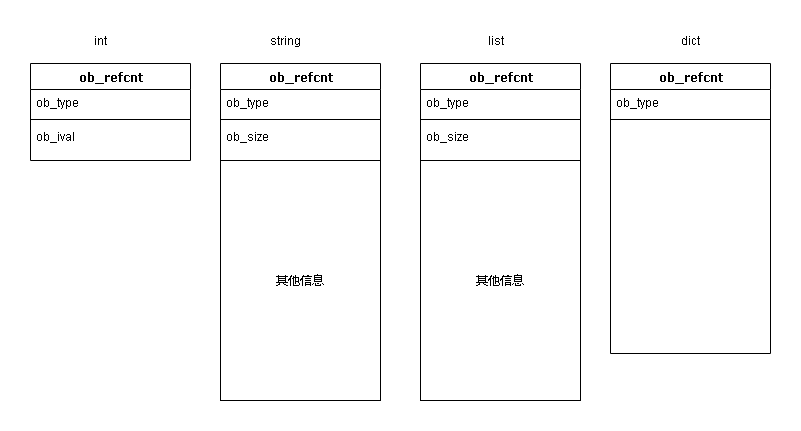

The diagram above was exported from draw.io. Its source (the exported page's mxGraphModel, read from the mxfile embedded in the PNG):
<mxGraphModel dx="1422" dy="719" grid="1" gridSize="10" guides="1" tooltips="1" connect="1" arrows="1" fold="1" page="1" pageScale="1" pageWidth="1100" pageHeight="850" background="#ffffff" math="0" shadow="0">
  <root>
    <mxCell id="0" />
    <mxCell id="1" parent="0" />
    <mxCell id="78961159f06e98e8-17" value="ob_refcnt" style="swimlane;html=1;fontStyle=1;align=center;verticalAlign=top;childLayout=stackLayout;horizontal=1;startSize=26;horizontalStack=0;resizeParent=1;resizeLast=0;collapsible=1;marginBottom=0;swimlaneFillColor=#ffffff;rounded=0;shadow=0;comic=0;labelBackgroundColor=none;strokeWidth=1;fillColor=none;fontFamily=Verdana;fontSize=12;" parent="1" vertex="1">
      <mxGeometry x="150" y="83" width="160" height="97" as="geometry" />
    </mxCell>
    <mxCell id="78961159f06e98e8-21" value="ob_type" style="text;html=1;strokeColor=none;fillColor=none;align=left;verticalAlign=top;spacingLeft=4;spacingRight=4;whiteSpace=wrap;overflow=hidden;rotatable=0;points=[[0,0.5],[1,0.5]];portConstraint=eastwest;" parent="78961159f06e98e8-17" vertex="1">
      <mxGeometry y="26" width="160" height="26" as="geometry" />
    </mxCell>
    <mxCell id="78961159f06e98e8-19" value="" style="line;html=1;strokeWidth=1;fillColor=none;align=left;verticalAlign=middle;spacingTop=-1;spacingLeft=3;spacingRight=3;rotatable=0;labelPosition=right;points=[];portConstraint=eastwest;" parent="78961159f06e98e8-17" vertex="1">
      <mxGeometry y="52" width="160" height="8" as="geometry" />
    </mxCell>
    <mxCell id="78961159f06e98e8-20" value="ob_ival" style="text;html=1;strokeColor=none;fillColor=none;align=left;verticalAlign=top;spacingLeft=4;spacingRight=4;whiteSpace=wrap;overflow=hidden;rotatable=0;points=[[0,0.5],[1,0.5]];portConstraint=eastwest;" parent="78961159f06e98e8-17" vertex="1">
      <mxGeometry y="60" width="160" height="26" as="geometry" />
    </mxCell>
    <mxCell id="fDrUia3yPcV84vQ2hbcP-9" value="int" style="text;html=1;resizable=0;autosize=1;align=center;verticalAlign=middle;points=[];fillColor=none;strokeColor=none;rounded=0;" vertex="1" parent="1">
      <mxGeometry x="205" y="50" width="30" height="20" as="geometry" />
    </mxCell>
    <mxCell id="fDrUia3yPcV84vQ2hbcP-10" value="string" style="text;html=1;resizable=0;autosize=1;align=center;verticalAlign=middle;points=[];fillColor=none;strokeColor=none;rounded=0;" vertex="1" parent="1">
      <mxGeometry x="380" y="50" width="50" height="20" as="geometry" />
    </mxCell>
    <mxCell id="fDrUia3yPcV84vQ2hbcP-11" value="list" style="text;html=1;resizable=0;autosize=1;align=center;verticalAlign=middle;points=[];fillColor=none;strokeColor=none;rounded=0;" vertex="1" parent="1">
      <mxGeometry x="600" y="50" width="30" height="20" as="geometry" />
    </mxCell>
    <mxCell id="fDrUia3yPcV84vQ2hbcP-12" value="dict" style="text;html=1;resizable=0;autosize=1;align=center;verticalAlign=middle;points=[];fillColor=none;strokeColor=none;rounded=0;" vertex="1" parent="1">
      <mxGeometry x="795" y="50" width="30" height="20" as="geometry" />
    </mxCell>
    <mxCell id="fDrUia3yPcV84vQ2hbcP-26" value="" style="group;" vertex="1" connectable="0" parent="1">
      <mxGeometry x="340" y="83" width="160" height="337" as="geometry" />
    </mxCell>
    <mxCell id="78961159f06e98e8-30" value="ob_refcnt" style="swimlane;html=1;fontStyle=1;align=center;verticalAlign=top;childLayout=stackLayout;horizontal=1;startSize=26;horizontalStack=0;resizeParent=1;resizeLast=0;collapsible=1;marginBottom=0;swimlaneFillColor=#ffffff;rounded=0;shadow=0;comic=0;labelBackgroundColor=none;strokeWidth=1;fillColor=none;fontFamily=Verdana;fontSize=12;" parent="fDrUia3yPcV84vQ2hbcP-26" vertex="1">
      <mxGeometry width="160" height="97" as="geometry" />
    </mxCell>
    <mxCell id="78961159f06e98e8-31" value="ob_type" style="text;html=1;strokeColor=none;fillColor=none;align=left;verticalAlign=top;spacingLeft=4;spacingRight=4;whiteSpace=wrap;overflow=hidden;rotatable=0;points=[[0,0.5],[1,0.5]];portConstraint=eastwest;" parent="78961159f06e98e8-30" vertex="1">
      <mxGeometry y="26" width="160" height="26" as="geometry" />
    </mxCell>
    <mxCell id="78961159f06e98e8-38" value="" style="line;html=1;strokeWidth=1;fillColor=none;align=left;verticalAlign=middle;spacingTop=-1;spacingLeft=3;spacingRight=3;rotatable=0;labelPosition=right;points=[];portConstraint=eastwest;" parent="78961159f06e98e8-30" vertex="1">
      <mxGeometry y="52" width="160" height="8" as="geometry" />
    </mxCell>
    <mxCell id="78961159f06e98e8-39" value="ob_size" style="text;html=1;strokeColor=none;fillColor=none;align=left;verticalAlign=top;spacingLeft=4;spacingRight=4;whiteSpace=wrap;overflow=hidden;rotatable=0;points=[[0,0.5],[1,0.5]];portConstraint=eastwest;" parent="78961159f06e98e8-30" vertex="1">
      <mxGeometry y="60" width="160" height="26" as="geometry" />
    </mxCell>
    <mxCell id="fDrUia3yPcV84vQ2hbcP-19" value="" style="shape=table;html=1;whiteSpace=wrap;startSize=0;container=1;collapsible=0;childLayout=tableLayout;" vertex="1" parent="fDrUia3yPcV84vQ2hbcP-26">
      <mxGeometry y="97" width="160" height="240" as="geometry" />
    </mxCell>
    <mxCell id="fDrUia3yPcV84vQ2hbcP-20" value="" style="shape=partialRectangle;html=1;whiteSpace=wrap;collapsible=0;dropTarget=0;pointerEvents=0;fillColor=none;top=0;left=0;bottom=0;right=0;points=[[0,0.5],[1,0.5]];portConstraint=eastwest;" vertex="1" parent="fDrUia3yPcV84vQ2hbcP-19">
      <mxGeometry width="160" height="240" as="geometry" />
    </mxCell>
    <mxCell id="fDrUia3yPcV84vQ2hbcP-21" value="其他信息" style="shape=partialRectangle;html=1;whiteSpace=wrap;connectable=0;overflow=hidden;fillColor=none;top=0;left=0;bottom=0;right=0;" vertex="1" parent="fDrUia3yPcV84vQ2hbcP-20">
      <mxGeometry width="160" height="240" as="geometry" />
    </mxCell>
    <mxCell id="fDrUia3yPcV84vQ2hbcP-27" value="" style="group;" vertex="1" connectable="0" parent="1">
      <mxGeometry x="540" y="83" width="160" height="337" as="geometry" />
    </mxCell>
    <mxCell id="fDrUia3yPcV84vQ2hbcP-28" value="ob_refcnt" style="swimlane;html=1;fontStyle=1;align=center;verticalAlign=top;childLayout=stackLayout;horizontal=1;startSize=26;horizontalStack=0;resizeParent=1;resizeLast=0;collapsible=1;marginBottom=0;swimlaneFillColor=#ffffff;rounded=0;shadow=0;comic=0;labelBackgroundColor=none;strokeWidth=1;fillColor=none;fontFamily=Verdana;fontSize=12;" vertex="1" parent="fDrUia3yPcV84vQ2hbcP-27">
      <mxGeometry width="160" height="97" as="geometry" />
    </mxCell>
    <mxCell id="fDrUia3yPcV84vQ2hbcP-29" value="ob_type" style="text;html=1;strokeColor=none;fillColor=none;align=left;verticalAlign=top;spacingLeft=4;spacingRight=4;whiteSpace=wrap;overflow=hidden;rotatable=0;points=[[0,0.5],[1,0.5]];portConstraint=eastwest;" vertex="1" parent="fDrUia3yPcV84vQ2hbcP-28">
      <mxGeometry y="26" width="160" height="26" as="geometry" />
    </mxCell>
    <mxCell id="fDrUia3yPcV84vQ2hbcP-30" value="" style="line;html=1;strokeWidth=1;fillColor=none;align=left;verticalAlign=middle;spacingTop=-1;spacingLeft=3;spacingRight=3;rotatable=0;labelPosition=right;points=[];portConstraint=eastwest;" vertex="1" parent="fDrUia3yPcV84vQ2hbcP-28">
      <mxGeometry y="52" width="160" height="8" as="geometry" />
    </mxCell>
    <mxCell id="fDrUia3yPcV84vQ2hbcP-31" value="ob_size" style="text;html=1;strokeColor=none;fillColor=none;align=left;verticalAlign=top;spacingLeft=4;spacingRight=4;whiteSpace=wrap;overflow=hidden;rotatable=0;points=[[0,0.5],[1,0.5]];portConstraint=eastwest;" vertex="1" parent="fDrUia3yPcV84vQ2hbcP-28">
      <mxGeometry y="60" width="160" height="26" as="geometry" />
    </mxCell>
    <mxCell id="fDrUia3yPcV84vQ2hbcP-32" value="" style="shape=table;html=1;whiteSpace=wrap;startSize=0;container=1;collapsible=0;childLayout=tableLayout;" vertex="1" parent="fDrUia3yPcV84vQ2hbcP-27">
      <mxGeometry y="97" width="160" height="240" as="geometry" />
    </mxCell>
    <mxCell id="fDrUia3yPcV84vQ2hbcP-33" value="" style="shape=partialRectangle;html=1;whiteSpace=wrap;collapsible=0;dropTarget=0;pointerEvents=0;fillColor=none;top=0;left=0;bottom=0;right=0;points=[[0,0.5],[1,0.5]];portConstraint=eastwest;" vertex="1" parent="fDrUia3yPcV84vQ2hbcP-32">
      <mxGeometry width="160" height="240" as="geometry" />
    </mxCell>
    <mxCell id="fDrUia3yPcV84vQ2hbcP-34" value="其他信息" style="shape=partialRectangle;html=1;whiteSpace=wrap;connectable=0;overflow=hidden;fillColor=none;top=0;left=0;bottom=0;right=0;" vertex="1" parent="fDrUia3yPcV84vQ2hbcP-33">
      <mxGeometry width="160" height="240" as="geometry" />
    </mxCell>
    <mxCell id="fDrUia3yPcV84vQ2hbcP-35" value="" style="group;" vertex="1" connectable="0" parent="1">
      <mxGeometry x="730" y="83" width="160" height="337" as="geometry" />
    </mxCell>
    <mxCell id="fDrUia3yPcV84vQ2hbcP-36" value="ob_refcnt" style="swimlane;html=1;fontStyle=1;align=center;verticalAlign=top;childLayout=stackLayout;horizontal=1;startSize=26;horizontalStack=0;resizeParent=1;resizeLast=0;collapsible=1;marginBottom=0;swimlaneFillColor=#ffffff;rounded=0;shadow=0;comic=0;labelBackgroundColor=none;strokeWidth=1;fillColor=none;fontFamily=Verdana;fontSize=12;" vertex="1" parent="fDrUia3yPcV84vQ2hbcP-35">
      <mxGeometry width="160" height="290" as="geometry" />
    </mxCell>
    <mxCell id="fDrUia3yPcV84vQ2hbcP-37" value="ob_type" style="text;html=1;strokeColor=none;fillColor=none;align=left;verticalAlign=top;spacingLeft=4;spacingRight=4;whiteSpace=wrap;overflow=hidden;rotatable=0;points=[[0,0.5],[1,0.5]];portConstraint=eastwest;" vertex="1" parent="fDrUia3yPcV84vQ2hbcP-36">
      <mxGeometry y="26" width="160" height="26" as="geometry" />
    </mxCell>
    <mxCell id="fDrUia3yPcV84vQ2hbcP-38" value="" style="line;html=1;strokeWidth=1;fillColor=none;align=left;verticalAlign=middle;spacingTop=-1;spacingLeft=3;spacingRight=3;rotatable=0;labelPosition=right;points=[];portConstraint=eastwest;" vertex="1" parent="fDrUia3yPcV84vQ2hbcP-36">
      <mxGeometry y="52" width="160" height="8" as="geometry" />
    </mxCell>
  </root>
</mxGraphModel>